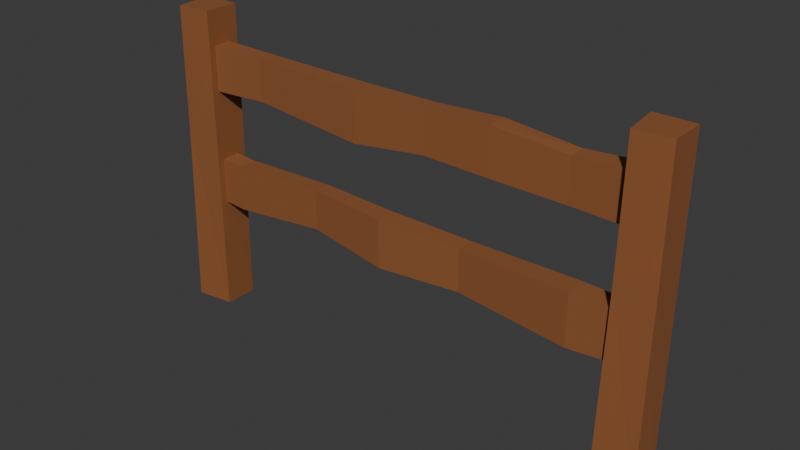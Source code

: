 # Source: fence2.blend  (saved by Blender 4.0.36; exported with 4.5.12 LTS)
import bpy
from mathutils import Matrix  # noqa: F401  (used for matrix-valued properties, if any)

bpy.ops.wm.read_factory_settings(use_empty=True)
scene = bpy.context.scene
scene.name = 'Scene'

# ---- collections
col_collection = bpy.data.collections.new('Collection'); scene.collection.children.link(col_collection)

# ---- materials (node trees are filled in below, after node groups)
mat_material_008 = bpy.data.materials.new('Material.008')
mat_material_008.use_transparent_shadow = False
mat_material_006 = bpy.data.materials.new('Material.006')
mat_material_006.use_transparent_shadow = False
mat_material_005 = bpy.data.materials.new('Material.005')
mat_material_005.use_transparent_shadow = False
mat_material_004 = bpy.data.materials.new('Material.004')
mat_material_004.use_transparent_shadow = False

# ---- material node trees
mat_material_008.use_nodes = True; mat_material_008.node_tree.nodes.clear()
_N = mat_material_008.node_tree.nodes; _L = mat_material_008.node_tree.links
n0 = _N.new('ShaderNodeBsdfPrincipled'); n0.name = 'Principled BSDF'; n0.location = (10, 300)
n0.inputs[0].default_value = (0.289, 0.1065, 0.03901, 1.0)
n0.inputs[3].default_value = 1.45
n1 = _N.new('ShaderNodeOutputMaterial'); n1.name = 'Material Output'; n1.location = (300, 300)
_L.new(n0.outputs[0], n1.inputs[0])
n1.is_active_output = True
mat_material_006.use_nodes = True; mat_material_006.node_tree.nodes.clear()
_N = mat_material_006.node_tree.nodes; _L = mat_material_006.node_tree.links
n0 = _N.new('ShaderNodeBsdfPrincipled'); n0.name = 'Principled BSDF'; n0.location = (10, 300)
n0.inputs[0].default_value = (0.289, 0.1065, 0.03901, 1.0)
n0.inputs[3].default_value = 1.45
n1 = _N.new('ShaderNodeOutputMaterial'); n1.name = 'Material Output'; n1.location = (300, 300)
_L.new(n0.outputs[0], n1.inputs[0])
n1.is_active_output = True
mat_material_005.use_nodes = True; mat_material_005.node_tree.nodes.clear()
_N = mat_material_005.node_tree.nodes; _L = mat_material_005.node_tree.links
n0 = _N.new('ShaderNodeBsdfPrincipled'); n0.name = 'Principled BSDF'; n0.location = (10, 300)
n0.inputs[0].default_value = (0.289, 0.1065, 0.03901, 1.0)
n0.inputs[3].default_value = 1.45
n1 = _N.new('ShaderNodeOutputMaterial'); n1.name = 'Material Output'; n1.location = (300, 300)
_L.new(n0.outputs[0], n1.inputs[0])
n1.is_active_output = True
mat_material_004.use_nodes = True; mat_material_004.node_tree.nodes.clear()
_N = mat_material_004.node_tree.nodes; _L = mat_material_004.node_tree.links
n0 = _N.new('ShaderNodeBsdfPrincipled'); n0.name = 'Principled BSDF'; n0.location = (10, 300)
n0.inputs[0].default_value = (0.289, 0.1065, 0.03901, 1.0)
n0.inputs[3].default_value = 1.45
n1 = _N.new('ShaderNodeOutputMaterial'); n1.name = 'Material Output'; n1.location = (300, 300)
_L.new(n0.outputs[0], n1.inputs[0])
n1.is_active_output = True

# ---- world
world_world = bpy.data.worlds.new('World'); scene.world = world_world
world_world.use_nodes = True; world_world.node_tree.nodes.clear()
_N = world_world.node_tree.nodes; _L = world_world.node_tree.links
n0 = _N.new('ShaderNodeOutputWorld'); n0.name = 'World Output'; n0.location = (300, 300)
n1 = _N.new('ShaderNodeBackground'); n1.name = 'Background'; n1.location = (10, 300)
n1.inputs[0].default_value = (0.05088, 0.05088, 0.05088, 1.0)
_L.new(n1.outputs[0], n0.inputs[0])
n0.is_active_output = True
world_world.color = (0.05088, 0.05088, 0.05088)
world_world.use_sun_shadow = False
world_world.sun_shadow_jitter_overblur = 0.0

# ---- meshes
me_cube_011 = bpy.data.meshes.new('Cube.011')
me_cube_011.from_pydata([(1.0, 1.0, 1.0), (1.0, 1.0, -1.0), (1.0, -1.5, 1.0), (1.0, -1.5, -1.0), (-1.0, 1.0, 1.0), (-1.0, 1.0, -1.0), (-1.0, -1.0, 1.0), (-1.0, -1.0, -1.0), (-0.8168, 1.0, -1.125), (-0.8168, -1.0, 0.8748), (-0.8168, -1.0, -1.125), (-0.8168, 1.0, 0.8748), (-0.3967, -0.8737, -0.6854), (-0.3967, 0.8737, 1.062), (-0.3967, 0.8737, -0.6854), (-0.3967, -0.8737, 1.062), (0.3016, -0.9177, -0.9177), (0.3016, 0.9177, 0.9177), (0.3016, 0.9177, -0.9177), (0.3016, -0.9177, 0.9177), (0.7745, -1.838, -1.114), (0.7745, 0.3906, 1.114), (0.7745, 0.3906, -1.114), (0.7745, -1.838, 1.114), (-0.04753, 0.4526, -1.053), (-0.04753, -1.654, 1.053), (-0.04753, -1.654, -1.053), (-0.04753, 0.4526, 1.053), (0.9714, -1.514, -1.014), (0.9714, 0.5147, 1.014), (0.9714, 0.5147, -1.014), (0.9714, -1.514, 1.014), (0.9689, 0.8573, 6.029), (0.9689, 1.0, 3.981), (0.9689, -1.0, 5.981), (0.9689, -1.0, 3.981), (-0.9689, 1.0, 5.981), (-0.9689, 1.0, 3.981), (-0.9689, -1.0, 5.981), (-0.9689, -1.0, 3.981), (-0.6806, 1.24, 4.077), (-0.6806, -0.5679, 5.885), (-0.6806, -0.5679, 4.077), (-0.6806, 1.24, 5.885), (-0.1824, -1.078, 3.728), (-0.1824, 1.078, 5.885), (-0.1824, 1.078, 3.728), (-0.1824, -1.078, 5.885), (0.4136, -1.0, 4.092), (0.4136, 1.0, 6.092), (0.4136, 1.0, 4.092), (0.4136, -1.0, 6.092), (0.7214, -0.7901, 4.014), (0.7214, 0.8658, 5.835), (0.7214, 0.9891, 4.014), (0.7214, -0.7901, 5.793), (0.1344, 0.9046, 4.135), (0.1344, -0.9046, 5.944), (0.1344, -0.9046, 4.135), (0.1344, 0.9046, 5.944), (0.918, -2.265, -6.055), (0.9381, -1.991, 7.484), (0.918, 2.265, -6.055), (0.918, 1.991, 7.484), (1.079, -1.725, -6.055), (1.079, -1.623, 7.484), (1.079, 1.725, -6.055), (1.079, 1.991, 7.484), (0.9331, -2.049, 2.111), (0.9155, 1.921, 2.111), (1.076, 2.054, 2.189), (1.082, -1.703, 2.183), (-1.079, -2.265, -6.055), (-1.059, -1.991, 7.484), (-1.079, 2.265, -6.055), (-1.079, 1.991, 7.484), (-0.918, -1.725, -6.055), (-0.918, -1.623, 7.484), (-0.918, 1.725, -6.055), (-0.918, 1.991, 7.484), (-1.064, -2.049, 2.111), (-1.082, 1.921, 2.111), (-0.9207, 2.054, 2.189), (-0.9156, -1.703, 2.183)], [], [(11, 4, 6, 9), (10, 9, 6, 7), (7, 6, 4, 5), (30, 1, 3, 28), (1, 0, 2, 3), (30, 29, 0, 1), (5, 4, 11, 8), (5, 8, 10, 7), (12, 15, 9, 10), (13, 11, 9, 15), (27, 13, 15, 25), (26, 25, 15, 12), (8, 11, 13, 14), (8, 14, 12, 10), (20, 23, 19, 16), (21, 17, 19, 23), (24, 27, 17, 18), (24, 18, 16, 26), (29, 21, 23, 31), (28, 31, 23, 20), (18, 17, 21, 22), (18, 22, 20, 16), (14, 24, 26, 12), (14, 13, 27, 24), (16, 19, 25, 26), (17, 27, 25, 19), (3, 2, 31, 28), (0, 29, 31, 2), (22, 21, 29, 30), (22, 30, 28, 20), (43, 36, 38, 41), (42, 41, 38, 39), (39, 38, 36, 37), (54, 33, 35, 52), (33, 32, 34, 35), (54, 53, 32, 33), (37, 36, 43, 40), (37, 40, 42, 39), (44, 47, 41, 42), (45, 43, 41, 47), (59, 45, 47, 57), (58, 57, 47, 44), (40, 43, 45, 46), (40, 46, 44, 42), (52, 55, 51, 48), (53, 49, 51, 55), (56, 59, 49, 50), (56, 50, 48, 58), (32, 53, 55, 34), (35, 34, 55, 52), (50, 49, 53, 54), (50, 54, 52, 48), (46, 56, 58, 44), (46, 45, 59, 56), (48, 51, 57, 58), (49, 59, 57, 51), (68, 61, 63, 69), (69, 63, 67, 70), (70, 67, 65, 71), (71, 65, 61, 68), (62, 66, 64, 60), (67, 63, 61, 65), (64, 71, 68, 60), (66, 70, 71, 64), (62, 69, 70, 66), (60, 68, 69, 62), (80, 73, 75, 81), (81, 75, 79, 82), (82, 79, 77, 83), (83, 77, 73, 80), (74, 78, 76, 72), (79, 75, 73, 77), (76, 83, 80, 72), (78, 82, 83, 76), (74, 81, 82, 78), (72, 80, 81, 74)])
me_cube_011.polygons.foreach_set('material_index', [0, 0, 0, 0, 0, 0, 0, 0, 0, 0, 0, 0, 0, 0, 0, 0, 0, 0, 0, 0, 0, 0, 0, 0, 0, 0, 0, 0, 0, 0, 1, 1, 1, 1, 1, 1, 1, 1, 1, 1, 1, 1, 1, 1, 1, 1, 1, 1, 1, 1, 1, 1, 1, 1, 1, 1, 2, 2, 2, 2, 2, 2, 2, 2, 2, 2, 3, 3, 3, 3, 3, 3, 3, 3, 3, 3])
_uv = me_cube_011.uv_layers.new(name='UVMap')
_uv.uv.foreach_set('vector', [0.8521, 0.5, 0.875, 0.5, 0.875, 0.75, 0.8521, 0.75, 0.375, 0.9771, 0.625, 0.9771, 0.625, 1.0, 0.375, 1.0, 0.375, 0.0, 0.625, 0.0, 0.625, 0.25, 0.375, 0.25, 0.3714, 0.5, 0.375, 0.5, 0.375, 0.75, 0.3714, 0.75, 0.375, 0.5, 0.625, 0.5, 0.625, 0.75, 0.375, 0.75, 0.375, 0.4964, 0.625, 0.4964, 0.625, 0.5, 0.375, 0.5, 0.375, 0.25, 0.625, 0.25, 0.625, 0.2729, 0.375, 0.2729, 0.125, 0.5, 0.1479, 0.5, 0.1479, 0.75, 0.125, 0.75, 0.375, 0.9246, 0.625, 0.9246, 0.625, 0.9771, 0.375, 0.9771, 0.7996, 0.5, 0.8521, 0.5, 0.8521, 0.75, 0.7996, 0.75, 0.7559, 0.5, 0.7996, 0.5, 0.7996, 0.75, 0.7559, 0.75, 0.375, 0.8809, 0.625, 0.8809, 0.625, 0.9246, 0.375, 0.9246, 0.375, 0.2729, 0.625, 0.2729, 0.625, 0.3254, 0.375, 0.3254, 0.1479, 0.5, 0.2004, 0.5, 0.2004, 0.75, 0.1479, 0.75, 0.375, 0.7782, 0.625, 0.7782, 0.625, 0.8373, 0.375, 0.8373, 0.6532, 0.5, 0.7123, 0.5, 0.7123, 0.75, 0.6532, 0.75, 0.375, 0.3691, 0.625, 0.3691, 0.625, 0.4127, 0.375, 0.4127, 0.2441, 0.5, 0.2877, 0.5, 0.2877, 0.75, 0.2441, 0.75, 0.6286, 0.5, 0.6532, 0.5, 0.6532, 0.75, 0.6286, 0.75, 0.375, 0.7536, 0.625, 0.7536, 0.625, 0.7782, 0.375, 0.7782, 0.375, 0.4127, 0.625, 0.4127, 0.625, 0.4718, 0.375, 0.4718, 0.2877, 0.5, 0.3468, 0.5, 0.3468, 0.75, 0.2877, 0.75, 0.2004, 0.5, 0.2441, 0.5, 0.2441, 0.75, 0.2004, 0.75, 0.375, 0.3254, 0.625, 0.3254, 0.625, 0.3691, 0.375, 0.3691, 0.375, 0.8373, 0.625, 0.8373, 0.625, 0.8809, 0.375, 0.8809, 0.7123, 0.5, 0.7559, 0.5, 0.7559, 0.75, 0.7123, 0.75, 0.375, 0.75, 0.625, 0.75, 0.625, 0.7536, 0.375, 0.7536, 0.625, 0.5, 0.6286, 0.5, 0.6286, 0.75, 0.625, 0.75, 0.375, 0.4718, 0.625, 0.4718, 0.625, 0.4964, 0.375, 0.4964, 0.3468, 0.5, 0.3714, 0.5, 0.3714, 0.75, 0.3468, 0.75, 0.8378, 0.5, 0.875, 0.5, 0.875, 0.75, 0.8378, 0.75, 0.375, 0.9628, 0.625, 0.9628, 0.625, 1.0, 0.375, 1.0, 0.375, 0.0, 0.625, 0.0, 0.625, 0.25, 0.375, 0.25, 0.3431, 0.5, 0.375, 0.5, 0.375, 0.75, 0.3431, 0.75, 0.375, 0.5, 0.625, 0.5, 0.625, 0.75, 0.375, 0.75, 0.375, 0.4681, 0.625, 0.4681, 0.625, 0.5, 0.375, 0.5, 0.375, 0.25, 0.625, 0.25, 0.625, 0.2872, 0.375, 0.2872, 0.125, 0.5, 0.1622, 0.5, 0.1622, 0.75, 0.125, 0.75, 0.375, 0.8985, 0.625, 0.8985, 0.625, 0.9628, 0.375, 0.9628, 0.7735, 0.5, 0.8378, 0.5, 0.8378, 0.75, 0.7735, 0.75, 0.7327, 0.5, 0.7735, 0.5, 0.7735, 0.75, 0.7327, 0.75, 0.375, 0.8577, 0.625, 0.8577, 0.625, 0.8985, 0.375, 0.8985, 0.375, 0.2872, 0.625, 0.2872, 0.625, 0.3515, 0.375, 0.3515, 0.1622, 0.5, 0.2265, 0.5, 0.2265, 0.75, 0.1622, 0.75, 0.375, 0.7819, 0.625, 0.7819, 0.625, 0.8216, 0.375, 0.8216, 0.6569, 0.5, 0.6966, 0.5, 0.6966, 0.75, 0.6569, 0.75, 0.375, 0.3923, 0.625, 0.3923, 0.625, 0.4284, 0.375, 0.4284, 0.2673, 0.5, 0.3034, 0.5, 0.3034, 0.75, 0.2673, 0.75, 0.625, 0.5, 0.6569, 0.5, 0.6569, 0.75, 0.625, 0.75, 0.375, 0.75, 0.625, 0.75, 0.625, 0.7819, 0.375, 0.7819, 0.375, 0.4284, 0.625, 0.4284, 0.625, 0.4681, 0.375, 0.4681, 0.3034, 0.5, 0.3431, 0.5, 0.3431, 0.75, 0.3034, 0.75, 0.2265, 0.5, 0.2673, 0.5, 0.2673, 0.75, 0.2265, 0.75, 0.375, 0.3515, 0.625, 0.3515, 0.625, 0.3923, 0.375, 0.3923, 0.375, 0.8216, 0.625, 0.8216, 0.625, 0.8577, 0.375, 0.8577, 0.6966, 0.5, 0.7327, 0.5, 0.7327, 0.75, 0.6966, 0.75, 0.5265, 0.0, 0.625, 0.0, 0.625, 0.25, 0.5265, 0.25, 0.5265, 0.25, 0.625, 0.25, 0.625, 0.5, 0.5265, 0.5, 0.5265, 0.5, 0.625, 0.5, 0.625, 0.75, 0.5265, 0.75, 0.5265, 0.75, 0.625, 0.75, 0.625, 1.0, 0.5265, 1.0, 0.125, 0.5, 0.375, 0.5, 0.375, 0.75, 0.125, 0.75, 0.625, 0.5, 0.875, 0.5, 0.875, 0.75, 0.625, 0.75, 0.375, 0.75, 0.5265, 0.75, 0.5265, 1.0, 0.375, 1.0, 0.375, 0.5, 0.5265, 0.5, 0.5265, 0.75, 0.375, 0.75, 0.375, 0.25, 0.5265, 0.25, 0.5265, 0.5, 0.375, 0.5, 0.375, 0.0, 0.5265, 0.0, 0.5265, 0.25, 0.375, 0.25, 0.5265, 0.0, 0.625, 0.0, 0.625, 0.25, 0.5265, 0.25, 0.5265, 0.25, 0.625, 0.25, 0.625, 0.5, 0.5265, 0.5, 0.5265, 0.5, 0.625, 0.5, 0.625, 0.75, 0.5265, 0.75, 0.5265, 0.75, 0.625, 0.75, 0.625, 1.0, 0.5265, 1.0, 0.125, 0.5, 0.375, 0.5, 0.375, 0.75, 0.125, 0.75, 0.625, 0.5, 0.875, 0.5, 0.875, 0.75, 0.625, 0.75, 0.375, 0.75, 0.5265, 0.75, 0.5265, 1.0, 0.375, 1.0, 0.375, 0.5, 0.5265, 0.5, 0.5265, 0.75, 0.375, 0.75, 0.375, 0.25, 0.5265, 0.25, 0.5265, 0.5, 0.375, 0.5, 0.375, 0.0, 0.5265, 0.0, 0.5265, 0.25, 0.375, 0.25])
me_cube_011.materials.append(mat_material_008)
me_cube_011.materials.append(mat_material_006)
me_cube_011.materials.append(mat_material_005)
me_cube_011.materials.append(mat_material_004)
me_cube_011.use_mirror_vertex_groups = False
me_cube_011.update()

# ---- objects
ob_cube_008 = bpy.data.objects.new('Cube.008', me_cube_011)

# ---- transforms, parenting, visibility, modifiers, constraints
ob_cube_008.location = (0.0, 0.0, 0.6659)
ob_cube_008.scale = (1.103, 0.04464, 0.1067)
ob_cube_008.lock_rotations_4d = False
ob_cube_008.empty_display_type = 'ARROWS'
ob_cube_008.lineart.crease_threshold = 0.0

# ---- collection membership
col_collection.objects.link(ob_cube_008)

# ---- scene / render settings (as saved in the file)
scene.frame_start = 1; scene.frame_end = 250; scene.frame_set(1)
scene.render.engine = 'BLENDER_EEVEE_NEXT'
scene.cycles.sampling_pattern = 'TABULATED_SOBOL'
bpy.context.view_layer.update()

# ---- added for rendering (the .blend has no active camera and no usable light): camera, sun
cam_auto = bpy.data.cameras.new('AutoCamera')
cam_auto.lens = 50.0
cam_auto.sensor_width = 36.0
cam_auto.clip_end = 1000.0
ob_auto_camera = bpy.data.objects.new('AutoCamera', cam_auto)
scene.collection.objects.link(ob_auto_camera)
ob_auto_camera.location = (2.58741, -3.10498, 2.81216)
ob_auto_camera.rotation_euler = (1.09748, -7.21219e-08, 0.694738)
scene.camera = ob_auto_camera
light_auto_sun = bpy.data.lights.new('AutoSun', 'SUN')
light_auto_sun.energy = 3.0
light_auto_sun.angle = 0.0523599
ob_auto_sun = bpy.data.objects.new('AutoSun', light_auto_sun)
scene.collection.objects.link(ob_auto_sun)
ob_auto_sun.rotation_euler = (0.872665, 0.174533, 0.523599)
bpy.context.view_layer.update()
